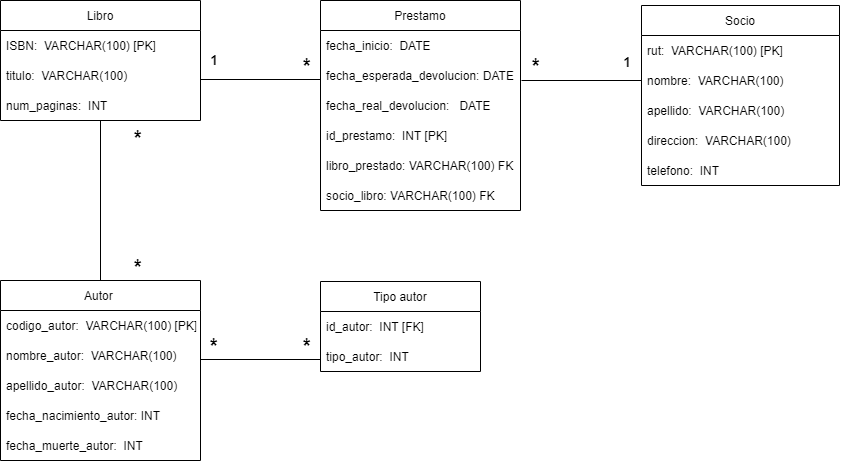

The diagram above was exported from draw.io. Its source (the exported page's mxGraphModel, read from the mxfile embedded in the PNG):
<mxGraphModel dx="1422" dy="705" grid="1" gridSize="10" guides="1" tooltips="1" connect="1" arrows="1" fold="1" page="1" pageScale="1" pageWidth="1169" pageHeight="827" background="#ffffff" math="0" shadow="0">
  <root>
    <mxCell id="0" />
    <mxCell id="1" parent="0" />
    <mxCell id="uo6s3mLOkPzHTJoNWQvV-1" value="Autor " style="swimlane;fontStyle=0;childLayout=stackLayout;horizontal=1;startSize=30;horizontalStack=0;resizeParent=1;resizeParentMax=0;resizeLast=0;collapsible=1;marginBottom=0;" parent="1" vertex="1">
      <mxGeometry x="120" y="360" width="200" height="180" as="geometry" />
    </mxCell>
    <mxCell id="uo6s3mLOkPzHTJoNWQvV-2" value="codigo_autor:  VARCHAR(100) [PK]" style="text;strokeColor=none;fillColor=none;align=left;verticalAlign=middle;spacingLeft=4;spacingRight=4;overflow=hidden;points=[[0,0.5],[1,0.5]];portConstraint=eastwest;rotatable=0;" parent="uo6s3mLOkPzHTJoNWQvV-1" vertex="1">
      <mxGeometry y="30" width="200" height="30" as="geometry" />
    </mxCell>
    <mxCell id="uo6s3mLOkPzHTJoNWQvV-3" value="nombre_autor:  VARCHAR(100)" style="text;strokeColor=none;fillColor=none;align=left;verticalAlign=middle;spacingLeft=4;spacingRight=4;overflow=hidden;points=[[0,0.5],[1,0.5]];portConstraint=eastwest;rotatable=0;" parent="uo6s3mLOkPzHTJoNWQvV-1" vertex="1">
      <mxGeometry y="60" width="200" height="30" as="geometry" />
    </mxCell>
    <mxCell id="uo6s3mLOkPzHTJoNWQvV-4" value="apellido_autor:  VARCHAR(100)" style="text;strokeColor=none;fillColor=none;align=left;verticalAlign=middle;spacingLeft=4;spacingRight=4;overflow=hidden;points=[[0,0.5],[1,0.5]];portConstraint=eastwest;rotatable=0;" parent="uo6s3mLOkPzHTJoNWQvV-1" vertex="1">
      <mxGeometry y="90" width="200" height="30" as="geometry" />
    </mxCell>
    <mxCell id="uo6s3mLOkPzHTJoNWQvV-6" value="fecha_nacimiento_autor: INT" style="text;strokeColor=none;fillColor=none;align=left;verticalAlign=middle;spacingLeft=4;spacingRight=4;overflow=hidden;points=[[0,0.5],[1,0.5]];portConstraint=eastwest;rotatable=0;" parent="uo6s3mLOkPzHTJoNWQvV-1" vertex="1">
      <mxGeometry y="120" width="200" height="30" as="geometry" />
    </mxCell>
    <mxCell id="uo6s3mLOkPzHTJoNWQvV-7" value="fecha_muerte_autor:  INT" style="text;strokeColor=none;fillColor=none;align=left;verticalAlign=middle;spacingLeft=4;spacingRight=4;overflow=hidden;points=[[0,0.5],[1,0.5]];portConstraint=eastwest;rotatable=0;" parent="uo6s3mLOkPzHTJoNWQvV-1" vertex="1">
      <mxGeometry y="150" width="200" height="30" as="geometry" />
    </mxCell>
    <mxCell id="uo6s3mLOkPzHTJoNWQvV-8" value="Libro" style="swimlane;fontStyle=0;childLayout=stackLayout;horizontal=1;startSize=30;horizontalStack=0;resizeParent=1;resizeParentMax=0;resizeLast=0;collapsible=1;marginBottom=0;" parent="1" vertex="1">
      <mxGeometry x="120" y="80" width="200" height="120" as="geometry" />
    </mxCell>
    <mxCell id="uo6s3mLOkPzHTJoNWQvV-9" value="ISBN:  VARCHAR(100) [PK]" style="text;strokeColor=none;fillColor=none;align=left;verticalAlign=middle;spacingLeft=4;spacingRight=4;overflow=hidden;points=[[0,0.5],[1,0.5]];portConstraint=eastwest;rotatable=0;" parent="uo6s3mLOkPzHTJoNWQvV-8" vertex="1">
      <mxGeometry y="30" width="200" height="30" as="geometry" />
    </mxCell>
    <mxCell id="uo6s3mLOkPzHTJoNWQvV-10" value="titulo:  VARCHAR(100)" style="text;strokeColor=none;fillColor=none;align=left;verticalAlign=middle;spacingLeft=4;spacingRight=4;overflow=hidden;points=[[0,0.5],[1,0.5]];portConstraint=eastwest;rotatable=0;" parent="uo6s3mLOkPzHTJoNWQvV-8" vertex="1">
      <mxGeometry y="60" width="200" height="30" as="geometry" />
    </mxCell>
    <mxCell id="uo6s3mLOkPzHTJoNWQvV-11" value="num_paginas:  INT" style="text;strokeColor=none;fillColor=none;align=left;verticalAlign=middle;spacingLeft=4;spacingRight=4;overflow=hidden;points=[[0,0.5],[1,0.5]];portConstraint=eastwest;rotatable=0;" parent="uo6s3mLOkPzHTJoNWQvV-8" vertex="1">
      <mxGeometry y="90" width="200" height="30" as="geometry" />
    </mxCell>
    <mxCell id="uo6s3mLOkPzHTJoNWQvV-14" value="Socio" style="swimlane;fontStyle=0;childLayout=stackLayout;horizontal=1;startSize=30;horizontalStack=0;resizeParent=1;resizeParentMax=0;resizeLast=0;collapsible=1;marginBottom=0;" parent="1" vertex="1">
      <mxGeometry x="761" y="85" width="198" height="180" as="geometry" />
    </mxCell>
    <mxCell id="uo6s3mLOkPzHTJoNWQvV-15" value="rut:  VARCHAR(100) [PK]" style="text;strokeColor=none;fillColor=none;align=left;verticalAlign=middle;spacingLeft=4;spacingRight=4;overflow=hidden;points=[[0,0.5],[1,0.5]];portConstraint=eastwest;rotatable=0;" parent="uo6s3mLOkPzHTJoNWQvV-14" vertex="1">
      <mxGeometry y="30" width="198" height="30" as="geometry" />
    </mxCell>
    <mxCell id="uo6s3mLOkPzHTJoNWQvV-16" value="nombre:  VARCHAR(100)" style="text;strokeColor=none;fillColor=none;align=left;verticalAlign=middle;spacingLeft=4;spacingRight=4;overflow=hidden;points=[[0,0.5],[1,0.5]];portConstraint=eastwest;rotatable=0;" parent="uo6s3mLOkPzHTJoNWQvV-14" vertex="1">
      <mxGeometry y="60" width="198" height="30" as="geometry" />
    </mxCell>
    <mxCell id="uo6s3mLOkPzHTJoNWQvV-17" value="apellido:  VARCHAR(100)" style="text;strokeColor=none;fillColor=none;align=left;verticalAlign=middle;spacingLeft=4;spacingRight=4;overflow=hidden;points=[[0,0.5],[1,0.5]];portConstraint=eastwest;rotatable=0;" parent="uo6s3mLOkPzHTJoNWQvV-14" vertex="1">
      <mxGeometry y="90" width="198" height="30" as="geometry" />
    </mxCell>
    <mxCell id="uo6s3mLOkPzHTJoNWQvV-18" value="direccion:  VARCHAR(100)" style="text;strokeColor=none;fillColor=none;align=left;verticalAlign=middle;spacingLeft=4;spacingRight=4;overflow=hidden;points=[[0,0.5],[1,0.5]];portConstraint=eastwest;rotatable=0;" parent="uo6s3mLOkPzHTJoNWQvV-14" vertex="1">
      <mxGeometry y="120" width="198" height="30" as="geometry" />
    </mxCell>
    <mxCell id="uo6s3mLOkPzHTJoNWQvV-19" value="telefono:  INT" style="text;strokeColor=none;fillColor=none;align=left;verticalAlign=middle;spacingLeft=4;spacingRight=4;overflow=hidden;points=[[0,0.5],[1,0.5]];portConstraint=eastwest;rotatable=0;" parent="uo6s3mLOkPzHTJoNWQvV-14" vertex="1">
      <mxGeometry y="150" width="198" height="30" as="geometry" />
    </mxCell>
    <mxCell id="7Bc1b7jrvsJ7Xr2vvInj-1" style="edgeStyle=orthogonalEdgeStyle;rounded=0;orthogonalLoop=1;jettySize=auto;html=1;exitX=1;exitY=0.5;exitDx=0;exitDy=0;" edge="1" parent="uo6s3mLOkPzHTJoNWQvV-14" source="uo6s3mLOkPzHTJoNWQvV-15" target="uo6s3mLOkPzHTJoNWQvV-15">
      <mxGeometry relative="1" as="geometry" />
    </mxCell>
    <mxCell id="uo6s3mLOkPzHTJoNWQvV-20" value="Tipo autor" style="swimlane;fontStyle=0;childLayout=stackLayout;horizontal=1;startSize=30;horizontalStack=0;resizeParent=1;resizeParentMax=0;resizeLast=0;collapsible=1;marginBottom=0;" parent="1" vertex="1">
      <mxGeometry x="440" y="361" width="160" height="90" as="geometry" />
    </mxCell>
    <mxCell id="uo6s3mLOkPzHTJoNWQvV-23" value="id_autor:  INT [FK]" style="text;strokeColor=none;fillColor=none;align=left;verticalAlign=middle;spacingLeft=4;spacingRight=4;overflow=hidden;points=[[0,0.5],[1,0.5]];portConstraint=eastwest;rotatable=0;" parent="uo6s3mLOkPzHTJoNWQvV-20" vertex="1">
      <mxGeometry y="30" width="160" height="30" as="geometry" />
    </mxCell>
    <mxCell id="uo6s3mLOkPzHTJoNWQvV-24" value="tipo_autor:  INT" style="text;strokeColor=none;fillColor=none;align=left;verticalAlign=middle;spacingLeft=4;spacingRight=4;overflow=hidden;points=[[0,0.5],[1,0.5]];portConstraint=eastwest;rotatable=0;" parent="uo6s3mLOkPzHTJoNWQvV-20" vertex="1">
      <mxGeometry y="60" width="160" height="30" as="geometry" />
    </mxCell>
    <mxCell id="uo6s3mLOkPzHTJoNWQvV-25" value="Prestamo" style="swimlane;fontStyle=0;childLayout=stackLayout;horizontal=1;startSize=30;horizontalStack=0;resizeParent=1;resizeParentMax=0;resizeLast=0;collapsible=1;marginBottom=0;" parent="1" vertex="1">
      <mxGeometry x="440" y="80" width="200" height="210" as="geometry" />
    </mxCell>
    <mxCell id="uo6s3mLOkPzHTJoNWQvV-26" value="fecha_inicio:  DATE" style="text;strokeColor=none;fillColor=none;align=left;verticalAlign=middle;spacingLeft=4;spacingRight=4;overflow=hidden;points=[[0,0.5],[1,0.5]];portConstraint=eastwest;rotatable=0;" parent="uo6s3mLOkPzHTJoNWQvV-25" vertex="1">
      <mxGeometry y="30" width="200" height="30" as="geometry" />
    </mxCell>
    <mxCell id="uo6s3mLOkPzHTJoNWQvV-27" value="fecha_esperada_devolucion: DATE" style="text;strokeColor=none;fillColor=none;align=left;verticalAlign=middle;spacingLeft=4;spacingRight=4;overflow=hidden;points=[[0,0.5],[1,0.5]];portConstraint=eastwest;rotatable=0;" parent="uo6s3mLOkPzHTJoNWQvV-25" vertex="1">
      <mxGeometry y="60" width="200" height="30" as="geometry" />
    </mxCell>
    <mxCell id="uo6s3mLOkPzHTJoNWQvV-28" value="fecha_real_devolucion:   DATE" style="text;strokeColor=none;fillColor=none;align=left;verticalAlign=middle;spacingLeft=4;spacingRight=4;overflow=hidden;points=[[0,0.5],[1,0.5]];portConstraint=eastwest;rotatable=0;" parent="uo6s3mLOkPzHTJoNWQvV-25" vertex="1">
      <mxGeometry y="90" width="200" height="30" as="geometry" />
    </mxCell>
    <mxCell id="uo6s3mLOkPzHTJoNWQvV-29" value="id_prestamo:  INT [PK]" style="text;strokeColor=none;fillColor=none;align=left;verticalAlign=middle;spacingLeft=4;spacingRight=4;overflow=hidden;points=[[0,0.5],[1,0.5]];portConstraint=eastwest;rotatable=0;" parent="uo6s3mLOkPzHTJoNWQvV-25" vertex="1">
      <mxGeometry y="120" width="200" height="30" as="geometry" />
    </mxCell>
    <mxCell id="uo6s3mLOkPzHTJoNWQvV-30" value="libro_prestado: VARCHAR(100) FK" style="text;strokeColor=none;fillColor=none;align=left;verticalAlign=middle;spacingLeft=4;spacingRight=4;overflow=hidden;points=[[0,0.5],[1,0.5]];portConstraint=eastwest;rotatable=0;" parent="uo6s3mLOkPzHTJoNWQvV-25" vertex="1">
      <mxGeometry y="150" width="200" height="30" as="geometry" />
    </mxCell>
    <mxCell id="uo6s3mLOkPzHTJoNWQvV-31" value="socio_libro: VARCHAR(100) FK" style="text;strokeColor=none;fillColor=none;align=left;verticalAlign=middle;spacingLeft=4;spacingRight=4;overflow=hidden;points=[[0,0.5],[1,0.5]];portConstraint=eastwest;rotatable=0;" parent="uo6s3mLOkPzHTJoNWQvV-25" vertex="1">
      <mxGeometry y="180" width="200" height="30" as="geometry" />
    </mxCell>
    <mxCell id="uo6s3mLOkPzHTJoNWQvV-36" value="" style="endArrow=none;html=1;rounded=0;exitX=1;exitY=0.5;exitDx=0;exitDy=0;entryX=0;entryY=0.5;entryDx=0;entryDy=0;" parent="1" edge="1">
      <mxGeometry width="50" height="50" relative="1" as="geometry">
        <mxPoint x="320" y="159" as="sourcePoint" />
        <mxPoint x="440" y="159" as="targetPoint" />
      </mxGeometry>
    </mxCell>
    <mxCell id="uo6s3mLOkPzHTJoNWQvV-37" value="" style="endArrow=none;html=1;rounded=0;exitX=0.25;exitY=1;exitDx=0;exitDy=0;" parent="1" edge="1" target="uo6s3mLOkPzHTJoNWQvV-16" source="uo6s3mLOkPzHTJoNWQvV-48">
      <mxGeometry width="50" height="50" relative="1" as="geometry">
        <mxPoint x="646" y="160" as="sourcePoint" />
        <mxPoint x="750" y="160" as="targetPoint" />
      </mxGeometry>
    </mxCell>
    <mxCell id="uo6s3mLOkPzHTJoNWQvV-38" value="" style="endArrow=none;html=1;rounded=0;exitX=1;exitY=0.5;exitDx=0;exitDy=0;entryX=0;entryY=0.5;entryDx=0;entryDy=0;" parent="1" edge="1">
      <mxGeometry width="50" height="50" relative="1" as="geometry">
        <mxPoint x="320" y="439" as="sourcePoint" />
        <mxPoint x="440" y="439" as="targetPoint" />
      </mxGeometry>
    </mxCell>
    <mxCell id="uo6s3mLOkPzHTJoNWQvV-40" value="" style="endArrow=none;html=1;rounded=0;entryX=0.5;entryY=0;entryDx=0;entryDy=0;" parent="1" source="uo6s3mLOkPzHTJoNWQvV-8" target="uo6s3mLOkPzHTJoNWQvV-1" edge="1">
      <mxGeometry width="50" height="50" relative="1" as="geometry">
        <mxPoint x="380" y="80" as="sourcePoint" />
        <mxPoint x="360" y="230" as="targetPoint" />
      </mxGeometry>
    </mxCell>
    <mxCell id="uo6s3mLOkPzHTJoNWQvV-41" value="&lt;b style=&quot;font-size: 20px&quot;&gt;*&lt;/b&gt;" style="text;html=1;strokeColor=none;fillColor=none;align=center;verticalAlign=middle;whiteSpace=wrap;rounded=0;" parent="1" vertex="1">
      <mxGeometry x="228" y="331" width="60" height="30" as="geometry" />
    </mxCell>
    <mxCell id="uo6s3mLOkPzHTJoNWQvV-42" value="&lt;b style=&quot;font-size: 20px&quot;&gt;*&lt;/b&gt;" style="text;html=1;strokeColor=none;fillColor=none;align=center;verticalAlign=middle;whiteSpace=wrap;rounded=0;" parent="1" vertex="1">
      <mxGeometry x="397" y="410" width="60" height="30" as="geometry" />
    </mxCell>
    <mxCell id="uo6s3mLOkPzHTJoNWQvV-43" value="&lt;b style=&quot;font-size: 20px&quot;&gt;*&lt;/b&gt;" style="text;html=1;strokeColor=none;fillColor=none;align=center;verticalAlign=middle;whiteSpace=wrap;rounded=0;" parent="1" vertex="1">
      <mxGeometry x="304" y="410" width="60" height="30" as="geometry" />
    </mxCell>
    <mxCell id="uo6s3mLOkPzHTJoNWQvV-44" value="&lt;b style=&quot;font-size: 20px&quot;&gt;*&lt;/b&gt;" style="text;html=1;strokeColor=none;fillColor=none;align=center;verticalAlign=middle;whiteSpace=wrap;rounded=0;" parent="1" vertex="1">
      <mxGeometry x="228" y="202" width="60" height="30" as="geometry" />
    </mxCell>
    <mxCell id="uo6s3mLOkPzHTJoNWQvV-45" value="&lt;b style=&quot;font-size: 20px&quot;&gt;*&lt;/b&gt;" style="text;html=1;strokeColor=none;fillColor=none;align=center;verticalAlign=middle;whiteSpace=wrap;rounded=0;" parent="1" vertex="1">
      <mxGeometry x="397" y="130" width="60" height="30" as="geometry" />
    </mxCell>
    <mxCell id="uo6s3mLOkPzHTJoNWQvV-47" value="&lt;b&gt;&lt;font style=&quot;font-size: 13px&quot;&gt;1&lt;/font&gt;&lt;/b&gt;" style="text;html=1;strokeColor=none;fillColor=none;align=center;verticalAlign=middle;whiteSpace=wrap;rounded=0;" parent="1" vertex="1">
      <mxGeometry x="304" y="125" width="60" height="30" as="geometry" />
    </mxCell>
    <mxCell id="uo6s3mLOkPzHTJoNWQvV-48" value="&lt;b style=&quot;font-size: 20px&quot;&gt;*&lt;/b&gt;" style="text;html=1;strokeColor=none;fillColor=none;align=center;verticalAlign=middle;whiteSpace=wrap;rounded=0;" parent="1" vertex="1">
      <mxGeometry x="626" y="130" width="60" height="30" as="geometry" />
    </mxCell>
    <mxCell id="uo6s3mLOkPzHTJoNWQvV-49" value="&lt;b&gt;&lt;font style=&quot;font-size: 13px&quot;&gt;1&lt;/font&gt;&lt;/b&gt;" style="text;html=1;strokeColor=none;fillColor=none;align=center;verticalAlign=middle;whiteSpace=wrap;rounded=0;" parent="1" vertex="1">
      <mxGeometry x="717" y="127" width="60" height="30" as="geometry" />
    </mxCell>
  </root>
</mxGraphModel>